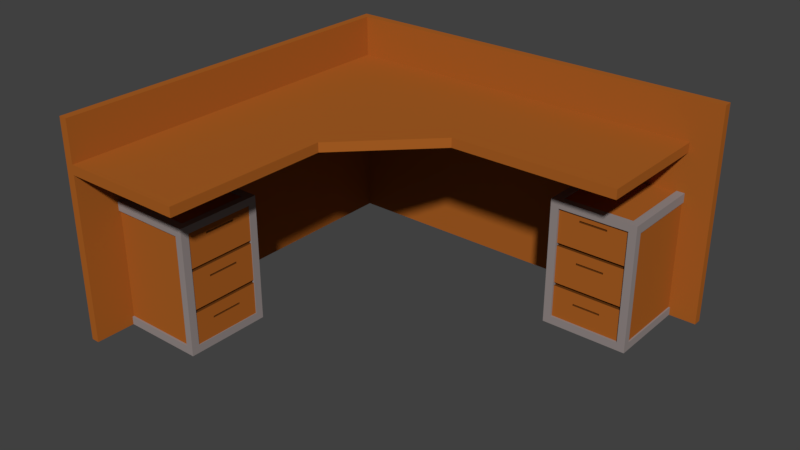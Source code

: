 # Source: Angle_desk.blend  (saved by Blender 2.78.0; exported with 4.5.12 LTS)
import bpy
from mathutils import Matrix  # noqa: F401  (used for matrix-valued properties, if any)

bpy.ops.wm.read_factory_settings(use_empty=True)
scene = bpy.context.scene
scene.name = 'Scene'

# ---- collections
col_collection_1 = bpy.data.collections.new('Collection 1'); scene.collection.children.link(col_collection_1)

# ---- materials (node trees are filled in below, after node groups)
mat_wood = bpy.data.materials.new('Wood')
mat_wood.alpha_threshold = 0.0
mat_wood.use_transparent_shadow = False
mat_wood.diffuse_color = (0.402, 0.1149, 0.01739, 1.0)
mat_wood.roughness = 0.5
mat_wood2 = bpy.data.materials.new('Wood2')
mat_wood2.alpha_threshold = 0.0
mat_wood2.use_transparent_shadow = False
mat_wood2.diffuse_color = (0.1274, 0.03955, 0.007499, 1.0)
mat_wood2.roughness = 0.5
mat_metal = bpy.data.materials.new('Metal')
mat_metal.alpha_threshold = 0.0
mat_metal.use_transparent_shadow = False
mat_metal.diffuse_color = (0.2961, 0.2542, 0.2462, 1.0)
mat_metal.roughness = 0.5

# ---- material node trees

# ---- world
world_world = bpy.data.worlds.new('World'); scene.world = world_world
world_world.color = (0.05088, 0.05088, 0.05088)
world_world.use_sun_shadow = False
world_world.sun_shadow_jitter_overblur = 0.0
world_world.cycles.sampling_method = 'MANUAL'

# ---- meshes
me_cube = bpy.data.meshes.new('Cube')
me_cube.from_pydata([(-0.07611, -1.07, 0.6145), (-0.07612, -1.07, 0.7304), (0.9239, -0.06999, 0.6145), (0.9239, -0.06999, 0.7304), (-0.07611, -0.06999, 0.7304), (-0.07611, -0.06999, 0.6145), (2.924, -0.06999, 0.6145), (2.924, -0.06999, 0.7304), (-0.07612, -3.07, 0.6145), (-0.07612, -3.07, 0.7304), (-1.576, -0.06999, 0.6145), (-1.576, -1.07, 0.6145), (-1.576, -1.07, 0.7304), (-1.576, -0.06999, 0.7304), (-1.576, -3.07, 0.6145), (-1.576, -3.07, 0.7304), (2.924, 1.43, 0.6145), (2.924, 1.43, 0.7304), (-1.576, 1.43, 0.6145), (-1.576, 1.43, 0.7304), (-1.676, -3.07, -1.386), (-1.576, -3.07, -1.386), (1.924, 1.43, -1.385), (2.924, 1.43, -1.386), (-1.576, 1.43, -1.385), (-1.676, 1.43, -1.385), (2.924, 1.53, -1.385), (-1.676, 1.53, -1.385), (-1.576, -3.07, 1.23), (-1.676, -3.07, 1.23), (2.924, 1.43, 1.23), (2.924, 1.53, 1.23), (-1.576, 1.43, 1.23), (-1.676, 1.43, 1.23), (-1.676, 1.53, 1.23), (-1.576, -2.57, -1.386), (-1.576, -1.57, -1.386), (2.924, 1.43, 0.1275), (1.924, 1.43, 0.1275), (-1.576, -2.57, 0.1275), (-1.576, -1.57, 0.1275), (-0.5761, -1.57, -1.385), (-0.5761, -2.57, -1.386), (-0.5761, -2.57, 0.1275), (-0.5761, -1.57, 0.1275), (-0.6845, -2.57, -1.386), (-0.6845, -1.57, -1.386), (1.924, 1.43, -0.8986), (-1.576, -2.57, -0.8987), (-1.576, -1.57, -0.8987), (2.924, 1.43, -0.8986), (-0.5761, -2.57, -0.8987), (-0.5761, -1.57, -0.8986), (2.924, 1.43, -0.859), (1.924, 1.43, -0.859), (-1.576, -2.57, -0.859), (-1.576, -1.57, -0.859), (-0.5761, -2.57, -0.859), (-0.5761, -1.57, -0.859), (-0.5994, -2.57, -0.859), (-0.5994, -2.57, -0.8987), (-0.5994, -1.57, -0.859), (-0.5994, -1.57, -0.8986), (2.924, 1.43, -0.3657), (1.924, 1.43, -0.3657), (-1.576, -2.57, -0.3657), (-1.576, -1.57, -0.3657), (-0.5761, -2.57, -0.3657), (-0.5761, -1.57, -0.3657), (1.924, 1.43, -0.4035), (-1.576, -2.57, -0.4035), (-1.576, -1.57, -0.4035), (-0.5761, -2.57, -0.4035), (-0.5761, -1.57, -0.4035), (2.924, 1.43, -0.4035), (-0.5961, -2.57, -0.3657), (-0.5961, -1.57, -0.3657), (-0.5961, -2.57, -0.4035), (-0.5961, -1.57, -0.4035), (-0.5761, -2.57, -1.042), (-0.5761, -1.57, -1.042), (1.924, 1.43, -1.064), (-1.576, -2.57, -1.064), (-1.576, -1.57, -1.064), (-0.5761, -2.57, -1.064), (-0.5761, -1.57, -1.064), (2.924, 1.43, -1.064), (-0.5761, -2.57, -0.5313), (-0.5761, -1.57, -0.5313), (1.924, 1.43, -0.5539), (-1.576, -2.57, -0.5539), (-1.576, -1.57, -0.5539), (-0.5761, -2.57, -0.5539), (-0.5761, -1.57, -0.5539), (2.924, 1.43, -0.5539), (-0.5761, -2.57, -0.0191), (-0.5761, -1.57, -0.0191), (1.924, 1.43, -0.04242), (-0.5761, -2.57, -0.04242), (-0.5761, -1.57, -0.04242), (2.924, 1.43, -0.04242), (-0.5761, -2.257, -1.042), (-0.5761, -2.257, -1.064), (-0.5761, -2.257, -0.5313), (-0.5761, -2.257, -0.5539), (-0.5761, -2.257, -0.0191), (-0.5761, -2.257, -0.04242), (-0.5761, -1.882, -1.042), (-0.5761, -1.882, -1.064), (-0.5761, -1.882, -0.5313), (-0.5761, -1.882, -0.5539), (-0.5761, -1.882, -0.0191), (-0.5761, -1.882, -0.04242), (-0.5861, -2.257, -0.0191), (-0.5861, -2.257, -0.04242), (-0.5861, -1.882, -0.0191), (-0.5861, -1.882, -0.04242), (-0.5861, -2.257, -1.042), (-0.5861, -2.257, -1.064), (-0.5861, -2.257, -0.5313), (-0.5861, -2.257, -0.5539), (-0.5861, -1.882, -1.042), (-0.5861, -1.882, -1.064), (-0.5861, -1.882, -0.5313), (-0.5861, -1.882, -0.5539), (1.924, 0.43, -1.064), (1.924, 0.43, -1.386), (2.924, 0.43, -0.01911), (2.924, 0.43, 0.1275), (1.924, 0.43, -0.859), (1.924, 0.43, -0.8987), (2.924, 0.43, -1.042), (2.924, 0.43, -0.8987), (2.924, 0.43, -0.859), (1.924, 0.43, -0.5539), (2.924, 0.43, -0.4035), (2.924, 0.43, -0.3658), (1.924, 0.43, -0.04243), (1.924, 0.43, -0.3657), (1.924, 0.43, -0.4035), (2.924, 0.43, -0.5313), (1.924, 0.43, -1.042), (2.924, 0.43, -1.064), (2.924, 0.43, -1.386), (1.924, 0.43, -0.5313), (2.924, 0.43, -0.5539), (2.924, 0.43, -0.04243), (1.924, 0.43, 0.1275), (1.924, 0.43, -0.01911), (1.924, 0.48, -0.859), (1.924, 0.48, -0.8987), (2.924, 0.48, -0.8987), (2.924, 0.48, -0.859), (2.924, 0.48, -0.4035), (2.924, 0.48, -0.3658), (1.924, 0.48, -0.3657), (1.924, 0.48, -0.4035), (2.924, 0.53, -1.386), (1.924, 0.53, -1.386), (2.257, 0.43, -1.042), (2.257, 0.43, -1.064), (2.257, 0.43, -0.5313), (2.257, 0.43, -0.5539), (2.257, 0.43, -0.01911), (2.257, 0.43, -0.04243), (2.591, 0.43, -1.042), (2.591, 0.43, -1.064), (2.591, 0.43, -0.5313), (2.591, 0.43, -0.5539), (2.591, 0.43, -0.01911), (2.591, 0.43, -0.04243), (2.257, 0.445, -1.042), (2.257, 0.445, -1.064), (2.257, 0.445, -0.5313), (2.257, 0.445, -0.5539), (2.257, 0.445, -0.01911), (2.257, 0.445, -0.04243), (2.591, 0.445, -1.042), (2.591, 0.445, -1.064), (2.591, 0.445, -0.5313), (2.591, 0.445, -0.5539), (2.591, 0.445, -0.01911), (2.591, 0.445, -0.04243), (-1.618, -2.592, -1.288), (-0.5679, -2.592, -1.288), (-1.618, -2.495, -1.288), (-0.5679, -2.495, -1.288), (-1.618, -2.592, -1.385), (-0.5679, -2.592, -1.385), (-1.618, -2.495, -1.385), (-0.5679, -2.495, -1.385), (-0.6565, -2.592, -1.288), (-0.6565, -2.495, -1.288), (-0.6565, -2.495, -1.385), (-0.6565, -2.592, -1.385), (-0.5679, -1.559, -1.288), (-0.5679, -1.559, -1.385), (-0.6565, -1.559, -1.288), (-0.6565, -1.559, -1.385), (-0.5679, -1.655, -1.288), (-0.6565, -1.655, -1.288), (-0.6565, -1.655, -1.385), (-0.5679, -1.655, -1.385), (-1.601, -1.559, -1.288), (-1.601, -1.559, -1.385), (-1.601, -1.655, -1.288), (-1.601, -1.655, -1.385), (-0.5679, -1.559, 0.1439), (-0.6565, -1.559, 0.1439), (-0.5679, -1.655, 0.1439), (-0.6565, -1.655, 0.1439), (-0.6565, -2.592, 0.1439), (-0.5679, -2.592, 0.1439), (-0.5679, -2.495, 0.1439), (-0.6565, -2.495, 0.1439), (-0.6565, -2.592, 0.1121), (-0.6565, -2.495, 0.1121), (-0.5679, -2.495, 0.1121), (-0.5679, -2.592, 0.1121), (-0.5679, -1.559, 0.1121), (-0.5679, -1.655, 0.1121), (-0.6565, -1.655, 0.1121), (-0.6565, -1.559, 0.1121), (-1.619, -1.559, 0.1439), (-1.619, -1.655, 0.1439), (-1.619, -2.592, 0.1439), (-1.619, -2.495, 0.1439), (-1.619, -2.592, 0.1121), (-1.619, -2.495, 0.1121), (-1.619, -1.655, 0.1121), (-1.619, -1.559, 0.1121), (-0.6565, -2.592, 0.03393), (-0.6565, -2.495, 0.03393), (-0.6565, -1.655, 0.03393), (-0.6565, -1.559, 0.03393), (-1.619, -2.592, 0.03393), (-1.619, -2.495, 0.03393), (-1.619, -1.655, 0.03393), (-1.619, -1.559, 0.03393), (-0.6565, -2.495, 0.05386), (-0.5679, -2.495, 0.05386), (-0.6565, -1.655, 0.05386), (-0.5679, -1.655, 0.05386), (3.264, 1.53, -1.385), (3.264, 1.43, -1.385), (3.264, 1.43, 1.23), (3.264, 1.53, 1.23), (1.908, 1.455, -1.288), (1.908, 0.4051, -1.288), (2.005, 1.455, -1.288), (2.005, 0.4051, -1.288), (1.908, 1.455, -1.385), (1.908, 0.4051, -1.385), (2.005, 1.455, -1.385), (2.005, 0.4051, -1.385), (1.908, 0.4936, -1.288), (2.005, 0.4936, -1.288), (2.005, 0.4936, -1.385), (1.908, 0.4936, -1.385), (2.941, 0.4051, -1.288), (2.941, 0.4051, -1.385), (2.941, 0.4936, -1.288), (2.941, 0.4936, -1.385), (2.845, 0.4051, -1.288), (2.845, 0.4936, -1.288), (2.845, 0.4936, -1.385), (2.845, 0.4051, -1.385), (2.941, 1.438, -1.288), (2.941, 1.438, -1.385), (2.845, 1.438, -1.288), (2.845, 1.438, -1.385), (2.941, 0.4051, 0.1439), (2.941, 0.4936, 0.1439), (2.845, 0.4051, 0.1439), (2.845, 0.4936, 0.1439), (1.908, 0.4936, 0.1439), (1.908, 0.4051, 0.1439), (2.005, 0.4051, 0.1439), (2.005, 0.4936, 0.1439), (1.908, 0.4936, 0.1121), (2.005, 0.4936, 0.1121), (2.005, 0.4051, 0.1121), (1.908, 0.4051, 0.1121), (2.941, 0.4051, 0.1121), (2.845, 0.4051, 0.1121), (2.845, 0.4936, 0.1121), (2.941, 0.4936, 0.1121), (2.941, 1.456, 0.1439), (2.845, 1.456, 0.1439), (1.908, 1.456, 0.1439), (2.005, 1.456, 0.1439), (1.908, 1.456, 0.1121), (2.005, 1.456, 0.1121), (2.845, 1.456, 0.1121), (2.941, 1.456, 0.1121), (1.908, 0.4936, 0.03393), (2.005, 0.4936, 0.03393), (2.845, 0.4936, 0.03393), (2.941, 0.4936, 0.03393), (1.908, 1.456, 0.03393), (2.005, 1.456, 0.03393), (2.845, 1.456, 0.03393), (2.941, 1.456, 0.03393), (2.005, 0.4936, 0.05386), (2.005, 0.4051, 0.05386), (2.845, 0.4936, 0.05386), (2.845, 0.4051, 0.05386)], [], [(0, 2, 3, 1), (3, 4, 1), (2, 0, 5), (7, 6, 16, 17), (9, 15, 14, 8), (0, 11, 10, 5), (35, 42, 84, 82), (55, 48, 60, 59), (55, 57, 92, 90), (49, 56, 61, 62), (75, 65, 70, 77), (71, 66, 76, 78), (52, 85, 83, 49), (85, 41, 36, 83), (84, 102, 101, 79), (108, 107, 121, 122), (82, 84, 51, 48), (93, 91, 71, 73), (91, 93, 58, 56), (103, 104, 120, 119), (92, 104, 103, 87), (90, 92, 72, 70), (68, 66, 40, 44), (26, 31, 246, 243), (20, 21, 28, 29), (95, 98, 106, 105), (67, 43, 39, 65), (112, 99, 96, 111), (44, 43, 95, 96), (93, 88, 109, 110), (87, 88, 73, 72), (85, 80, 107, 108), (79, 80, 52, 51), (1, 9, 8, 0), (8, 14, 11, 0), (24, 21, 20, 25), (42, 41, 85, 84), (44, 40, 39, 43), (57, 59, 61, 58), (57, 58, 93, 92), (61, 59, 60, 62), (98, 67, 68, 99), (77, 78, 76, 75), (76, 68, 67, 75), (21, 24, 32, 28), (33, 29, 28, 32), (42, 45, 46, 41), (45, 35, 36, 46), (62, 60, 51, 52), (20, 29, 34, 27), (78, 77, 72, 73), (116, 115, 113, 114), (105, 113, 115, 111), (112, 116, 114, 106), (112, 111, 115, 116), (105, 106, 114, 113), (120, 124, 123, 119), (118, 122, 121, 117), (120, 104, 110, 124), (117, 121, 107, 101), (110, 109, 123, 124), (101, 102, 118, 117), (119, 123, 109, 103), (108, 122, 118, 102), (161, 162, 174, 173), (22, 126, 125, 81), (130, 47, 81, 125), (156, 155, 64, 69), (38, 97, 137, 147), (138, 137, 97, 64), (149, 54, 47, 150), (74, 63, 154, 153), (134, 139, 69, 89), (129, 134, 89, 54), (152, 151, 50, 53), (142, 86, 50, 132), (142, 143, 23, 86), (133, 53, 94, 145), (74, 135, 145, 94), (63, 100, 146, 136), (100, 37, 128, 146), (146, 127, 169, 170), (134, 162, 161, 144), (125, 160, 159, 141), (168, 167, 179, 180), (2, 6, 7, 3), (19, 13, 7, 17), (31, 34, 33, 30), (153, 156, 139, 135), (132, 151, 150, 130), (133, 129, 149, 152), (149, 150, 151, 152), (153, 154, 155, 156), (38, 147, 128, 37), (125, 126, 143, 142), (134, 129, 133, 145), (137, 138, 136, 146), (131, 132, 130, 141), (142, 131, 165, 166), (140, 135, 139, 144), (145, 140, 167, 168), (127, 128, 147, 148), (137, 164, 163, 148), (154, 136, 138, 155), (10, 18, 16, 6), (26, 23, 25, 27), (31, 26, 27, 34), (23, 30, 32, 24), (178, 177, 171, 172), (180, 179, 173, 174), (182, 181, 175, 176), (176, 164, 170, 182), (163, 175, 181, 169), (170, 169, 181, 182), (171, 177, 165, 159), (163, 164, 176, 175), (172, 160, 166, 178), (173, 179, 167, 161), (166, 165, 177, 178), (159, 160, 172, 171), (174, 162, 168, 180), (12, 15, 9, 1), (4, 13, 12, 1), (158, 157, 143, 126), (157, 158, 22, 23), (220, 219, 207, 209), (193, 190, 188, 194), (194, 188, 184, 191), (185, 189, 187, 183), (190, 186, 184, 188), (187, 194, 191, 183), (189, 193, 194, 187), (185, 192, 193, 189), (183, 191, 192, 185), (197, 195, 196, 198), (198, 201, 206, 204), (199, 202, 196, 195), (202, 201, 198, 196), (190, 193, 201, 202), (186, 190, 202, 199), (193, 192, 200, 201), (192, 186, 199, 200), (206, 205, 203, 204), (200, 197, 203, 205), (197, 198, 204, 203), (201, 200, 205, 206), (221, 210, 224, 229), (210, 209, 207, 208), (221, 220, 209, 210), (214, 216, 228, 226), (219, 222, 208, 207), (211, 212, 213, 214), (218, 217, 213, 212), (214, 213, 209, 210), (215, 218, 212, 211), (191, 184, 218, 215), (186, 192, 216, 217), (184, 186, 217, 218), (192, 191, 215, 216), (195, 197, 222, 219), (197, 200, 221, 222), (200, 199, 220, 221), (199, 195, 219, 220), (228, 227, 225, 226), (230, 229, 224, 223), (210, 208, 223, 224), (211, 214, 226, 225), (229, 230, 238, 237), (208, 222, 230, 223), (221, 229, 237, 233), (215, 211, 225, 227), (234, 233, 237, 238), (232, 231, 235, 236), (230, 222, 234, 238), (228, 216, 232, 236), (222, 221, 233, 234), (215, 227, 235, 231), (227, 228, 236, 235), (216, 215, 231, 232), (217, 216, 239, 240), (216, 214, 210, 221), (213, 217, 220, 209), (240, 239, 241, 242), (216, 221, 241, 239), (220, 217, 240, 242), (221, 220, 242, 241), (243, 246, 245, 244), (31, 30, 245, 246), (30, 23, 244, 245), (23, 26, 243, 244), (284, 283, 271, 273), (257, 254, 252, 258), (258, 252, 248, 255), (249, 253, 251, 247), (254, 250, 248, 252), (251, 258, 255, 247), (253, 257, 258, 251), (249, 256, 257, 253), (247, 255, 256, 249), (261, 259, 260, 262), (262, 265, 270, 268), (263, 266, 260, 259), (266, 265, 262, 260), (254, 257, 265, 266), (250, 254, 266, 263), (257, 256, 264, 265), (256, 250, 263, 264), (270, 269, 267, 268), (264, 261, 267, 269), (261, 262, 268, 267), (265, 264, 269, 270), (285, 274, 288, 293), (274, 273, 271, 272), (285, 284, 273, 274), (278, 280, 292, 290), (283, 286, 272, 271), (275, 276, 277, 278), (282, 281, 277, 276), (278, 277, 273, 274), (279, 282, 276, 275), (255, 248, 282, 279), (250, 256, 280, 281), (248, 250, 281, 282), (256, 255, 279, 280), (259, 261, 286, 283), (261, 264, 285, 286), (264, 263, 284, 285), (263, 259, 283, 284), (292, 291, 289, 290), (294, 293, 288, 287), (274, 272, 287, 288), (275, 278, 290, 289), (293, 294, 302, 301), (272, 286, 294, 287), (285, 293, 301, 297), (279, 275, 289, 291), (298, 297, 301, 302), (296, 295, 299, 300), (294, 286, 298, 302), (292, 280, 296, 300), (286, 285, 297, 298), (279, 291, 299, 295), (291, 292, 300, 299), (280, 279, 295, 296), (281, 280, 303, 304), (280, 278, 274, 285), (277, 281, 284, 273), (304, 303, 305, 306), (280, 285, 305, 303), (284, 281, 304, 306), (285, 284, 306, 305)])
me_cube.polygons.foreach_set('material_index', [0, 0, 0, 0, 0, 0, 0, 0, 0, 0, 0, 0, 0, 0, 0, 1, 0, 0, 0, 1, 0, 0, 0, 0, 0, 0, 0, 0, 0, 0, 0, 0, 0, 0, 0, 0, 0, 0, 1, 0, 1, 0, 1, 1, 0, 0, 0, 0, 1, 0, 1, 1, 1, 1, 1, 1, 1, 1, 1, 1, 1, 1, 1, 1, 1, 0, 0, 0, 0, 0, 0, 0, 0, 0, 0, 0, 0, 0, 0, 0, 0, 0, 0, 0, 1, 0, 0, 0, 1, 1, 1, 1, 1, 0, 0, 0, 0, 0, 0, 0, 0, 0, 0, 1, 0, 0, 0, 0, 1, 1, 1, 1, 1, 1, 1, 1, 1, 1, 1, 1, 1, 0, 0, 0, 0, 2, 2, 2, 2, 2, 2, 2, 2, 2, 2, 2, 2, 2, 2, 2, 2, 2, 2, 2, 2, 2, 2, 2, 2, 2, 2, 2, 2, 2, 2, 2, 2, 2, 2, 2, 2, 2, 2, 2, 2, 2, 2, 2, 2, 2, 2, 2, 2, 2, 2, 2, 2, 2, 2, 2, 2, 2, 2, 2, 2, 2, 0, 0, 0, 0, 2, 2, 2, 2, 2, 2, 2, 2, 2, 2, 2, 2, 2, 2, 2, 2, 2, 2, 2, 2, 2, 2, 2, 2, 2, 2, 2, 2, 2, 2, 2, 2, 2, 2, 2, 2, 2, 2, 2, 2, 2, 2, 2, 2, 2, 2, 2, 2, 2, 2, 2, 2, 2, 2, 2, 2, 2, 2, 2, 2, 2])
me_cube.materials.append(mat_wood)
me_cube.materials.append(mat_wood2)
me_cube.materials.append(mat_metal)
me_cube.use_remesh_preserve_volume = False
me_cube.use_remesh_preserve_attributes = False
me_cube.use_mirror_vertex_groups = False
me_cube.update()

# ---- objects
ob_angle_desk = bpy.data.objects.new('Angle_desk', me_cube)

# ---- transforms, parenting, visibility, modifiers, constraints
ob_angle_desk.location = (1.094, -0.9902, 1.393)
ob_angle_desk.lock_rotations_4d = False
ob_angle_desk.empty_display_type = 'ARROWS'
ob_angle_desk.lineart.crease_threshold = 0.0

# ---- collection membership
col_collection_1.objects.link(ob_angle_desk)

# ---- scene / render settings (as saved in the file)
scene.frame_start = 1; scene.frame_end = 250; scene.frame_set(1)
scene.render.engine = 'BLENDER_EEVEE_NEXT'
scene.render.resolution_percentage = 50
scene.render.dither_intensity = 0.0
scene.cycles.use_denoising = False
scene.cycles.samples = 128
scene.cycles.sampling_pattern = 'TABULATED_SOBOL'
scene.cycles.light_sampling_threshold = 0.0
scene.cycles.use_adaptive_sampling = False
scene.cycles.use_light_tree = False
scene.cycles.blur_glossy = 0.0
scene.cycles.sample_clamp_indirect = 0.0
scene.view_settings.view_transform = 'Standard'
bpy.context.view_layer.update()

# ---- added for rendering (the .blend has no active camera and no usable light): camera, sun
cam_auto = bpy.data.cameras.new('AutoCamera')
cam_auto.lens = 50.0
cam_auto.sensor_width = 36.0
cam_auto.clip_end = 1000.0
ob_auto_camera = bpy.data.objects.new('AutoCamera', cam_auto)
scene.collection.objects.link(ob_auto_camera)
ob_auto_camera.location = (8.58614, -9.79797, 6.67386)
ob_auto_camera.rotation_euler = (1.09748, -7.21219e-08, 0.694738)
scene.camera = ob_auto_camera
light_auto_sun = bpy.data.lights.new('AutoSun', 'SUN')
light_auto_sun.energy = 3.0
light_auto_sun.angle = 0.0523599
ob_auto_sun = bpy.data.objects.new('AutoSun', light_auto_sun)
scene.collection.objects.link(ob_auto_sun)
ob_auto_sun.rotation_euler = (0.872665, 0.174533, 0.523599)
bpy.context.view_layer.update()
